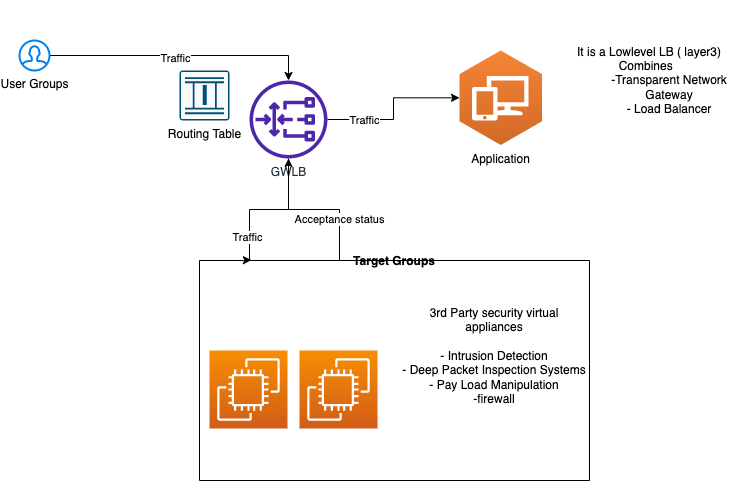

The diagram above was exported from draw.io. Its source (the exported page's mxGraphModel, read from the mxfile embedded in the PNG):
<mxGraphModel dx="946" dy="496" grid="1" gridSize="10" guides="1" tooltips="1" connect="1" arrows="1" fold="1" page="1" pageScale="1" pageWidth="827" pageHeight="1169" math="0" shadow="0">
  <root>
    <mxCell id="0" />
    <mxCell id="1" parent="0" />
    <mxCell id="db0mOD8OxN6YgzefrRoy-22" style="edgeStyle=orthogonalEdgeStyle;rounded=0;orthogonalLoop=1;jettySize=auto;html=1;entryX=0.133;entryY=-0.002;entryDx=0;entryDy=0;entryPerimeter=0;" edge="1" parent="1" source="db0mOD8OxN6YgzefrRoy-1" target="db0mOD8OxN6YgzefrRoy-8">
      <mxGeometry relative="1" as="geometry">
        <Array as="points">
          <mxPoint x="349" y="319" />
          <mxPoint x="310" y="319" />
          <mxPoint x="310" y="370" />
        </Array>
      </mxGeometry>
    </mxCell>
    <mxCell id="db0mOD8OxN6YgzefrRoy-30" value="Traffic" style="edgeLabel;html=1;align=center;verticalAlign=middle;resizable=0;points=[];" vertex="1" connectable="0" parent="db0mOD8OxN6YgzefrRoy-22">
      <mxGeometry x="0.6383" y="-3" relative="1" as="geometry">
        <mxPoint as="offset" />
      </mxGeometry>
    </mxCell>
    <mxCell id="db0mOD8OxN6YgzefrRoy-26" style="edgeStyle=orthogonalEdgeStyle;rounded=0;orthogonalLoop=1;jettySize=auto;html=1;" edge="1" parent="1" source="db0mOD8OxN6YgzefrRoy-1" target="db0mOD8OxN6YgzefrRoy-21">
      <mxGeometry relative="1" as="geometry" />
    </mxCell>
    <mxCell id="db0mOD8OxN6YgzefrRoy-29" value="Traffic" style="edgeLabel;html=1;align=center;verticalAlign=middle;resizable=0;points=[];" vertex="1" connectable="0" parent="db0mOD8OxN6YgzefrRoy-26">
      <mxGeometry x="-0.5316" y="1" relative="1" as="geometry">
        <mxPoint y="1" as="offset" />
      </mxGeometry>
    </mxCell>
    <mxCell id="db0mOD8OxN6YgzefrRoy-1" value="GWLB" style="sketch=0;outlineConnect=0;fontColor=#232F3E;gradientColor=none;fillColor=#4D27AA;strokeColor=none;dashed=0;verticalLabelPosition=bottom;verticalAlign=top;align=center;html=1;fontSize=12;fontStyle=0;aspect=fixed;pointerEvents=1;shape=mxgraph.aws4.gateway_load_balancer;" vertex="1" parent="1">
      <mxGeometry x="310" y="190" width="78" height="78" as="geometry" />
    </mxCell>
    <mxCell id="db0mOD8OxN6YgzefrRoy-5" style="edgeStyle=orthogonalEdgeStyle;rounded=0;orthogonalLoop=1;jettySize=auto;html=1;" edge="1" parent="1" source="db0mOD8OxN6YgzefrRoy-2" target="db0mOD8OxN6YgzefrRoy-1">
      <mxGeometry relative="1" as="geometry" />
    </mxCell>
    <mxCell id="db0mOD8OxN6YgzefrRoy-6" value="Traffic" style="edgeLabel;html=1;align=center;verticalAlign=middle;resizable=0;points=[];" vertex="1" connectable="0" parent="db0mOD8OxN6YgzefrRoy-5">
      <mxGeometry x="-0.053" y="-2" relative="1" as="geometry">
        <mxPoint as="offset" />
      </mxGeometry>
    </mxCell>
    <mxCell id="db0mOD8OxN6YgzefrRoy-2" value="User Groups" style="html=1;verticalLabelPosition=bottom;align=center;labelBackgroundColor=#ffffff;verticalAlign=top;strokeWidth=2;strokeColor=#0080F0;shadow=0;dashed=0;shape=mxgraph.ios7.icons.user;" vertex="1" parent="1">
      <mxGeometry x="80" y="150" width="30" height="30" as="geometry" />
    </mxCell>
    <mxCell id="db0mOD8OxN6YgzefrRoy-7" value="Routing Table" style="sketch=0;points=[[0.015,0.015,0],[0.985,0.015,0],[0.985,0.985,0],[0.015,0.985,0],[0.25,0,0],[0.5,0,0],[0.75,0,0],[1,0.25,0],[1,0.5,0],[1,0.75,0],[0.75,1,0],[0.5,1,0],[0.25,1,0],[0,0.75,0],[0,0.5,0],[0,0.25,0]];verticalLabelPosition=bottom;html=1;verticalAlign=top;aspect=fixed;align=center;pointerEvents=1;shape=mxgraph.cisco19.rect;prIcon=service_ready_engine;fillColor=#FAFAFA;strokeColor=#005073;" vertex="1" parent="1">
      <mxGeometry x="240" y="180" width="50" height="50" as="geometry" />
    </mxCell>
    <mxCell id="db0mOD8OxN6YgzefrRoy-24" style="edgeStyle=orthogonalEdgeStyle;rounded=0;orthogonalLoop=1;jettySize=auto;html=1;" edge="1" parent="1" source="db0mOD8OxN6YgzefrRoy-8" target="db0mOD8OxN6YgzefrRoy-1">
      <mxGeometry relative="1" as="geometry">
        <Array as="points">
          <mxPoint x="400" y="319" />
          <mxPoint x="349" y="319" />
        </Array>
      </mxGeometry>
    </mxCell>
    <mxCell id="db0mOD8OxN6YgzefrRoy-25" value="Acceptance status" style="edgeLabel;html=1;align=center;verticalAlign=middle;resizable=0;points=[];" vertex="1" connectable="0" parent="db0mOD8OxN6YgzefrRoy-24">
      <mxGeometry x="-0.451" y="1" relative="1" as="geometry">
        <mxPoint as="offset" />
      </mxGeometry>
    </mxCell>
    <mxCell id="db0mOD8OxN6YgzefrRoy-8" value="Target Groups" style="swimlane;startSize=0;" vertex="1" parent="1">
      <mxGeometry x="260" y="370" width="390" height="220" as="geometry" />
    </mxCell>
    <mxCell id="db0mOD8OxN6YgzefrRoy-17" value="" style="sketch=0;points=[[0,0,0],[0.25,0,0],[0.5,0,0],[0.75,0,0],[1,0,0],[0,1,0],[0.25,1,0],[0.5,1,0],[0.75,1,0],[1,1,0],[0,0.25,0],[0,0.5,0],[0,0.75,0],[1,0.25,0],[1,0.5,0],[1,0.75,0]];outlineConnect=0;fontColor=#232F3E;gradientColor=#F78E04;gradientDirection=north;fillColor=#D05C17;strokeColor=#ffffff;dashed=0;verticalLabelPosition=bottom;verticalAlign=top;align=center;html=1;fontSize=12;fontStyle=0;aspect=fixed;shape=mxgraph.aws4.resourceIcon;resIcon=mxgraph.aws4.ec2;" vertex="1" parent="db0mOD8OxN6YgzefrRoy-8">
      <mxGeometry x="10" y="90" width="78" height="78" as="geometry" />
    </mxCell>
    <mxCell id="db0mOD8OxN6YgzefrRoy-18" value="" style="sketch=0;points=[[0,0,0],[0.25,0,0],[0.5,0,0],[0.75,0,0],[1,0,0],[0,1,0],[0.25,1,0],[0.5,1,0],[0.75,1,0],[1,1,0],[0,0.25,0],[0,0.5,0],[0,0.75,0],[1,0.25,0],[1,0.5,0],[1,0.75,0]];outlineConnect=0;fontColor=#232F3E;gradientColor=#F78E04;gradientDirection=north;fillColor=#D05C17;strokeColor=#ffffff;dashed=0;verticalLabelPosition=bottom;verticalAlign=top;align=center;html=1;fontSize=12;fontStyle=0;aspect=fixed;shape=mxgraph.aws4.resourceIcon;resIcon=mxgraph.aws4.ec2;" vertex="1" parent="db0mOD8OxN6YgzefrRoy-8">
      <mxGeometry x="100" y="90" width="78" height="78" as="geometry" />
    </mxCell>
    <mxCell id="db0mOD8OxN6YgzefrRoy-28" value="3rd Party security virtual appliances&lt;br&gt;&lt;br&gt;- Intrusion Detection&lt;br&gt;- Deep Packet Inspection Systems&lt;br&gt;- Pay Load Manipulation&lt;br&gt;-firewall&lt;br&gt;&lt;br&gt;&lt;br&gt;" style="text;html=1;strokeColor=none;fillColor=none;align=center;verticalAlign=middle;whiteSpace=wrap;rounded=0;" vertex="1" parent="db0mOD8OxN6YgzefrRoy-8">
      <mxGeometry x="200" width="190" height="220" as="geometry" />
    </mxCell>
    <mxCell id="db0mOD8OxN6YgzefrRoy-21" value="Application" style="outlineConnect=0;dashed=0;verticalLabelPosition=bottom;verticalAlign=top;align=center;html=1;shape=mxgraph.aws3.workspaces;fillColor=#D16A28;gradientColor=#F58435;gradientDirection=north;" vertex="1" parent="1">
      <mxGeometry x="520" y="160" width="82.5" height="94.5" as="geometry" />
    </mxCell>
    <mxCell id="db0mOD8OxN6YgzefrRoy-31" value="It is a Lowlevel LB ( layer3)&lt;br&gt;Combines&amp;nbsp;&amp;nbsp;&lt;br&gt;&lt;blockquote style=&quot;margin: 0 0 0 40px; border: none; padding: 0px;&quot;&gt;-Transparent Network Gateway&lt;/blockquote&gt;&lt;blockquote style=&quot;margin: 0 0 0 40px; border: none; padding: 0px;&quot;&gt;- Load Balancer&lt;/blockquote&gt;" style="text;html=1;strokeColor=none;fillColor=none;align=center;verticalAlign=middle;whiteSpace=wrap;rounded=0;" vertex="1" parent="1">
      <mxGeometry x="610" y="110" width="200" height="160" as="geometry" />
    </mxCell>
  </root>
</mxGraphModel>